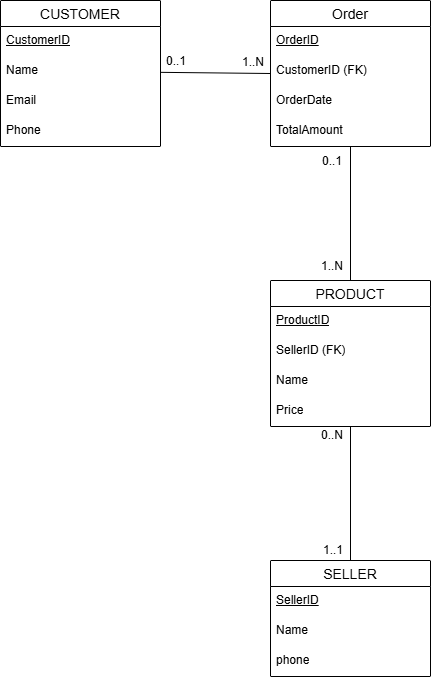

The diagram above was exported from draw.io. Its source (the exported page's mxGraphModel, read from the mxfile embedded in the PNG):
<mxGraphModel dx="860" dy="439" grid="1" gridSize="10" guides="1" tooltips="1" connect="1" arrows="1" fold="1" page="1" pageScale="1" pageWidth="827" pageHeight="1169" math="0" shadow="0">
  <root>
    <mxCell id="0" />
    <mxCell id="1" parent="0" />
    <mxCell id="bh92yVNUzzyprBPPuR_5-1" parent="1" style="swimlane;fontStyle=0;childLayout=stackLayout;horizontal=1;startSize=26;horizontalStack=0;resizeParent=1;resizeParentMax=0;resizeLast=0;collapsible=1;marginBottom=0;align=center;fontSize=14;" value="CUSTOMER" vertex="1">
      <mxGeometry height="146" width="160" x="120" y="80" as="geometry" />
    </mxCell>
    <mxCell id="bh92yVNUzzyprBPPuR_5-3" parent="bh92yVNUzzyprBPPuR_5-1" style="text;strokeColor=none;fillColor=none;spacingLeft=4;spacingRight=4;overflow=hidden;rotatable=0;points=[[0,0.5],[1,0.5]];portConstraint=eastwest;fontSize=12;whiteSpace=wrap;html=1;" value="&lt;u&gt;CustomerID&lt;/u&gt;" vertex="1">
      <mxGeometry height="30" width="160" y="26" as="geometry" />
    </mxCell>
    <mxCell id="bh92yVNUzzyprBPPuR_5-4" parent="bh92yVNUzzyprBPPuR_5-1" style="text;strokeColor=none;fillColor=none;spacingLeft=4;spacingRight=4;overflow=hidden;rotatable=0;points=[[0,0.5],[1,0.5]];portConstraint=eastwest;fontSize=12;whiteSpace=wrap;html=1;" value="Name" vertex="1">
      <mxGeometry height="30" width="160" y="56" as="geometry" />
    </mxCell>
    <mxCell id="bh92yVNUzzyprBPPuR_5-5" parent="bh92yVNUzzyprBPPuR_5-1" style="text;strokeColor=none;fillColor=none;spacingLeft=4;spacingRight=4;overflow=hidden;rotatable=0;points=[[0,0.5],[1,0.5]];portConstraint=eastwest;fontSize=12;whiteSpace=wrap;html=1;" value="Email" vertex="1">
      <mxGeometry height="30" width="160" y="86" as="geometry" />
    </mxCell>
    <mxCell id="bh92yVNUzzyprBPPuR_5-6" parent="bh92yVNUzzyprBPPuR_5-1" style="text;strokeColor=none;fillColor=none;spacingLeft=4;spacingRight=4;overflow=hidden;rotatable=0;points=[[0,0.5],[1,0.5]];portConstraint=eastwest;fontSize=12;whiteSpace=wrap;html=1;" value="Phone" vertex="1">
      <mxGeometry height="30" width="160" y="116" as="geometry" />
    </mxCell>
    <mxCell id="bh92yVNUzzyprBPPuR_5-8" parent="1" style="swimlane;fontStyle=0;childLayout=stackLayout;horizontal=1;startSize=26;horizontalStack=0;resizeParent=1;resizeParentMax=0;resizeLast=0;collapsible=1;marginBottom=0;align=center;fontSize=14;" value="Order" vertex="1">
      <mxGeometry height="146" width="160" x="390" y="80" as="geometry" />
    </mxCell>
    <mxCell id="bh92yVNUzzyprBPPuR_5-9" parent="bh92yVNUzzyprBPPuR_5-8" style="text;strokeColor=none;fillColor=none;spacingLeft=4;spacingRight=4;overflow=hidden;rotatable=0;points=[[0,0.5],[1,0.5]];portConstraint=eastwest;fontSize=12;whiteSpace=wrap;html=1;" value="&lt;u&gt;OrderID&lt;/u&gt;" vertex="1">
      <mxGeometry height="30" width="160" y="26" as="geometry" />
    </mxCell>
    <mxCell id="bh92yVNUzzyprBPPuR_5-10" parent="bh92yVNUzzyprBPPuR_5-8" style="text;strokeColor=none;fillColor=none;spacingLeft=4;spacingRight=4;overflow=hidden;rotatable=0;points=[[0,0.5],[1,0.5]];portConstraint=eastwest;fontSize=12;whiteSpace=wrap;html=1;" value="CustomerID (FK)" vertex="1">
      <mxGeometry height="30" width="160" y="56" as="geometry" />
    </mxCell>
    <mxCell id="bh92yVNUzzyprBPPuR_5-11" parent="bh92yVNUzzyprBPPuR_5-8" style="text;strokeColor=none;fillColor=none;spacingLeft=4;spacingRight=4;overflow=hidden;rotatable=0;points=[[0,0.5],[1,0.5]];portConstraint=eastwest;fontSize=12;whiteSpace=wrap;html=1;" value="OrderDate" vertex="1">
      <mxGeometry height="30" width="160" y="86" as="geometry" />
    </mxCell>
    <mxCell id="bh92yVNUzzyprBPPuR_5-7" parent="bh92yVNUzzyprBPPuR_5-8" style="text;strokeColor=none;fillColor=none;spacingLeft=4;spacingRight=4;overflow=hidden;rotatable=0;points=[[0,0.5],[1,0.5]];portConstraint=eastwest;fontSize=12;whiteSpace=wrap;html=1;" value="TotalAmount" vertex="1">
      <mxGeometry height="30" width="160" y="116" as="geometry" />
    </mxCell>
    <mxCell id="bh92yVNUzzyprBPPuR_5-12" parent="1" style="swimlane;fontStyle=0;childLayout=stackLayout;horizontal=1;startSize=26;horizontalStack=0;resizeParent=1;resizeParentMax=0;resizeLast=0;collapsible=1;marginBottom=0;align=center;fontSize=14;" value="PRODUCT" vertex="1">
      <mxGeometry height="146" width="160" x="390" y="360" as="geometry" />
    </mxCell>
    <mxCell id="bh92yVNUzzyprBPPuR_5-13" parent="bh92yVNUzzyprBPPuR_5-12" style="text;strokeColor=none;fillColor=none;spacingLeft=4;spacingRight=4;overflow=hidden;rotatable=0;points=[[0,0.5],[1,0.5]];portConstraint=eastwest;fontSize=12;whiteSpace=wrap;html=1;" value="&lt;u&gt;ProductID&lt;/u&gt;" vertex="1">
      <mxGeometry height="30" width="160" y="26" as="geometry" />
    </mxCell>
    <mxCell id="bh92yVNUzzyprBPPuR_5-14" parent="bh92yVNUzzyprBPPuR_5-12" style="text;strokeColor=none;fillColor=none;spacingLeft=4;spacingRight=4;overflow=hidden;rotatable=0;points=[[0,0.5],[1,0.5]];portConstraint=eastwest;fontSize=12;whiteSpace=wrap;html=1;" value="SellerID (FK)" vertex="1">
      <mxGeometry height="30" width="160" y="56" as="geometry" />
    </mxCell>
    <mxCell id="bh92yVNUzzyprBPPuR_5-15" parent="bh92yVNUzzyprBPPuR_5-12" style="text;strokeColor=none;fillColor=none;spacingLeft=4;spacingRight=4;overflow=hidden;rotatable=0;points=[[0,0.5],[1,0.5]];portConstraint=eastwest;fontSize=12;whiteSpace=wrap;html=1;" value="Name" vertex="1">
      <mxGeometry height="30" width="160" y="86" as="geometry" />
    </mxCell>
    <mxCell id="bh92yVNUzzyprBPPuR_5-20" parent="bh92yVNUzzyprBPPuR_5-12" style="text;strokeColor=none;fillColor=none;spacingLeft=4;spacingRight=4;overflow=hidden;rotatable=0;points=[[0,0.5],[1,0.5]];portConstraint=eastwest;fontSize=12;whiteSpace=wrap;html=1;" value="Price" vertex="1">
      <mxGeometry height="30" width="160" y="116" as="geometry" />
    </mxCell>
    <mxCell id="bh92yVNUzzyprBPPuR_5-16" parent="1" style="swimlane;fontStyle=0;childLayout=stackLayout;horizontal=1;startSize=26;horizontalStack=0;resizeParent=1;resizeParentMax=0;resizeLast=0;collapsible=1;marginBottom=0;align=center;fontSize=14;" value="SELLER" vertex="1">
      <mxGeometry height="116" width="160" x="390" y="640" as="geometry" />
    </mxCell>
    <mxCell id="bh92yVNUzzyprBPPuR_5-17" parent="bh92yVNUzzyprBPPuR_5-16" style="text;strokeColor=none;fillColor=none;spacingLeft=4;spacingRight=4;overflow=hidden;rotatable=0;points=[[0,0.5],[1,0.5]];portConstraint=eastwest;fontSize=12;whiteSpace=wrap;html=1;" value="&lt;u&gt;SellerID&lt;/u&gt;" vertex="1">
      <mxGeometry height="30" width="160" y="26" as="geometry" />
    </mxCell>
    <mxCell id="bh92yVNUzzyprBPPuR_5-18" parent="bh92yVNUzzyprBPPuR_5-16" style="text;strokeColor=none;fillColor=none;spacingLeft=4;spacingRight=4;overflow=hidden;rotatable=0;points=[[0,0.5],[1,0.5]];portConstraint=eastwest;fontSize=12;whiteSpace=wrap;html=1;" value="Name" vertex="1">
      <mxGeometry height="30" width="160" y="56" as="geometry" />
    </mxCell>
    <mxCell id="bh92yVNUzzyprBPPuR_5-19" parent="bh92yVNUzzyprBPPuR_5-16" style="text;strokeColor=none;fillColor=none;spacingLeft=4;spacingRight=4;overflow=hidden;rotatable=0;points=[[0,0.5],[1,0.5]];portConstraint=eastwest;fontSize=12;whiteSpace=wrap;html=1;" value="phone" vertex="1">
      <mxGeometry height="30" width="160" y="86" as="geometry" />
    </mxCell>
    <mxCell id="bh92yVNUzzyprBPPuR_5-22" edge="1" parent="1" source="bh92yVNUzzyprBPPuR_5-4" style="edgeStyle=none;rounded=0;orthogonalLoop=1;jettySize=auto;html=1;entryX=0;entryY=0.5;entryDx=0;entryDy=0;startArrow=none;startFill=0;endArrow=none;endFill=0;" target="bh92yVNUzzyprBPPuR_5-8">
      <mxGeometry relative="1" as="geometry" />
    </mxCell>
    <mxCell id="bh92yVNUzzyprBPPuR_5-23" edge="1" parent="1" source="bh92yVNUzzyprBPPuR_5-7" style="edgeStyle=none;rounded=0;orthogonalLoop=1;jettySize=auto;html=1;entryX=0.5;entryY=0;entryDx=0;entryDy=0;startArrow=none;startFill=0;endArrow=none;endFill=0;" target="bh92yVNUzzyprBPPuR_5-12">
      <mxGeometry relative="1" as="geometry" />
    </mxCell>
    <mxCell id="bh92yVNUzzyprBPPuR_5-24" edge="1" parent="1" source="bh92yVNUzzyprBPPuR_5-20" style="edgeStyle=none;rounded=0;orthogonalLoop=1;jettySize=auto;html=1;entryX=0.5;entryY=0;entryDx=0;entryDy=0;startArrow=none;startFill=0;endArrow=none;endFill=0;" target="bh92yVNUzzyprBPPuR_5-16">
      <mxGeometry relative="1" as="geometry" />
    </mxCell>
    <mxCell id="bh92yVNUzzyprBPPuR_5-25" parent="1" style="text;html=1;whiteSpace=wrap;strokeColor=none;fillColor=none;align=center;verticalAlign=middle;rounded=0;" value="0..1" vertex="1">
      <mxGeometry height="30" width="60" x="266" y="126" as="geometry" />
    </mxCell>
    <mxCell id="bh92yVNUzzyprBPPuR_5-27" parent="1" style="text;html=1;whiteSpace=wrap;strokeColor=none;fillColor=none;align=center;verticalAlign=middle;rounded=0;" value="1..N" vertex="1">
      <mxGeometry height="30" width="60" x="343" y="127" as="geometry" />
    </mxCell>
    <mxCell id="bh92yVNUzzyprBPPuR_5-28" parent="1" style="text;html=1;whiteSpace=wrap;strokeColor=none;fillColor=none;align=center;verticalAlign=middle;rounded=0;" value="0..1" vertex="1">
      <mxGeometry height="30" width="60" x="422" y="226" as="geometry" />
    </mxCell>
    <mxCell id="bh92yVNUzzyprBPPuR_5-29" parent="1" style="text;html=1;whiteSpace=wrap;strokeColor=none;fillColor=none;align=center;verticalAlign=middle;rounded=0;" value="1..N" vertex="1">
      <mxGeometry height="30" width="60" x="422" y="331" as="geometry" />
    </mxCell>
    <mxCell id="bh92yVNUzzyprBPPuR_5-30" parent="1" style="text;html=1;whiteSpace=wrap;strokeColor=none;fillColor=none;align=center;verticalAlign=middle;rounded=0;" value="1..1" vertex="1">
      <mxGeometry height="30" width="60" x="423" y="615" as="geometry" />
    </mxCell>
    <mxCell id="bh92yVNUzzyprBPPuR_5-31" parent="1" style="text;html=1;whiteSpace=wrap;strokeColor=none;fillColor=none;align=center;verticalAlign=middle;rounded=0;" value="0..N" vertex="1">
      <mxGeometry height="30" width="60" x="422" y="500" as="geometry" />
    </mxCell>
  </root>
</mxGraphModel>